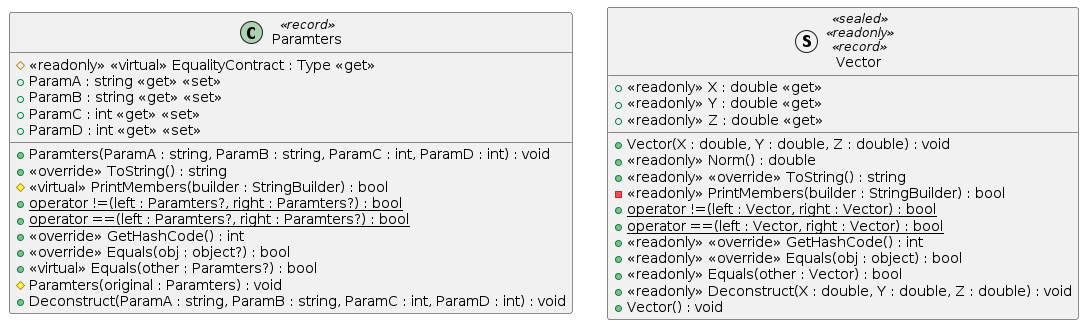

The diagram above was rendered by PlantUML. Its source (embedded in the PNG):
@startuml Paramters
class Paramters <<record>>  {
    + Paramters(ParamA : string, ParamB : string, ParamC : int, ParamD : int) : void
    # <<readonly>> <<virtual>> EqualityContract : Type <<get>>
    + ParamA : string <<get>> <<set>>
    + ParamB : string <<get>> <<set>>
    + ParamC : int <<get>> <<set>>
    + ParamD : int <<get>> <<set>>
    + <<override>> ToString() : string
    # <<virtual>> PrintMembers(builder : StringBuilder) : bool
    + {static} operator !=(left : Paramters?, right : Paramters?) : bool
    + {static} operator ==(left : Paramters?, right : Paramters?) : bool
    + <<override>> GetHashCode() : int
    + <<override>> Equals(obj : object?) : bool
    + <<virtual>> Equals(other : Paramters?) : bool
    # Paramters(original : Paramters) : void
    + Deconstruct(ParamA : string, ParamB : string, ParamC : int, ParamD : int) : void
}
struct Vector <<sealed>> <<readonly>> <<record>>  {
    + Vector(X : double, Y : double, Z : double) : void
    + <<readonly>> X : double <<get>>
    + <<readonly>> Y : double <<get>>
    + <<readonly>> Z : double <<get>>
    + <<readonly>> Norm() : double
    + <<readonly>> <<override>> ToString() : string
    - <<readonly>> PrintMembers(builder : StringBuilder) : bool
    + {static} operator !=(left : Vector, right : Vector) : bool
    + {static} operator ==(left : Vector, right : Vector) : bool
    + <<readonly>> <<override>> GetHashCode() : int
    + <<readonly>> <<override>> Equals(obj : object) : bool
    + <<readonly>> Equals(other : Vector) : bool
    + <<readonly>> Deconstruct(X : double, Y : double, Z : double) : void
    + Vector() : void
}
@enduml